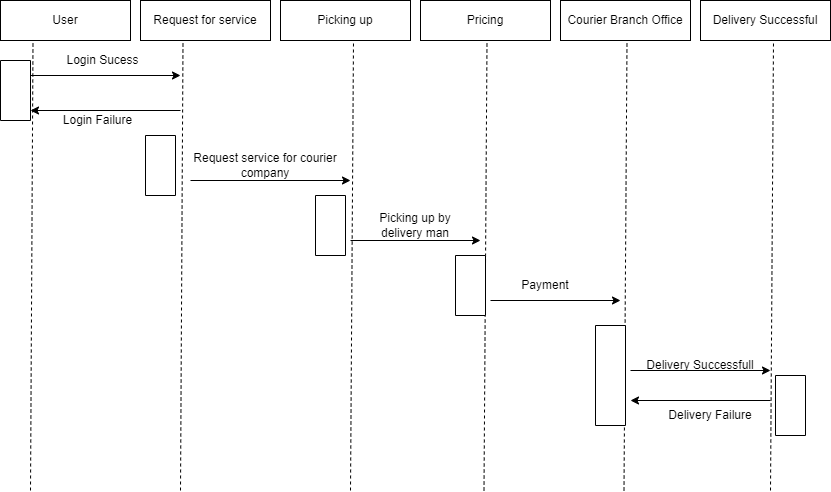

The diagram above was exported from draw.io. Its source (the exported page's mxGraphModel, read from the mxfile embedded in the PNG):
<mxGraphModel dx="1038" dy="511" grid="1" gridSize="10" guides="1" tooltips="1" connect="1" arrows="1" fold="1" page="1" pageScale="1" pageWidth="850" pageHeight="1100" math="0" shadow="0">
  <root>
    <mxCell id="0" />
    <mxCell id="1" parent="0" />
    <mxCell id="4HdgVlx_NDAf9Kwkvggy-1" value="User" style="rounded=0;whiteSpace=wrap;html=1;" parent="1" vertex="1">
      <mxGeometry x="10" y="30" width="130" height="40" as="geometry" />
    </mxCell>
    <mxCell id="4HdgVlx_NDAf9Kwkvggy-2" value="Request for service" style="rounded=0;whiteSpace=wrap;html=1;" parent="1" vertex="1">
      <mxGeometry x="150" y="30" width="130" height="40" as="geometry" />
    </mxCell>
    <mxCell id="4HdgVlx_NDAf9Kwkvggy-3" value="Delivery Successful" style="rounded=0;whiteSpace=wrap;html=1;" parent="1" vertex="1">
      <mxGeometry x="710" y="30" width="130" height="40" as="geometry" />
    </mxCell>
    <mxCell id="4HdgVlx_NDAf9Kwkvggy-4" value="Courier Branch Office" style="rounded=0;whiteSpace=wrap;html=1;" parent="1" vertex="1">
      <mxGeometry x="570" y="30" width="130" height="40" as="geometry" />
    </mxCell>
    <mxCell id="4HdgVlx_NDAf9Kwkvggy-5" value="Pricing" style="rounded=0;whiteSpace=wrap;html=1;" parent="1" vertex="1">
      <mxGeometry x="430" y="30" width="130" height="40" as="geometry" />
    </mxCell>
    <mxCell id="4HdgVlx_NDAf9Kwkvggy-6" value="Picking up" style="rounded=0;whiteSpace=wrap;html=1;" parent="1" vertex="1">
      <mxGeometry x="290" y="30" width="130" height="40" as="geometry" />
    </mxCell>
    <mxCell id="4HdgVlx_NDAf9Kwkvggy-7" value="" style="endArrow=none;dashed=1;html=1;rounded=0;entryX=0.25;entryY=1;entryDx=0;entryDy=0;" parent="1" target="4HdgVlx_NDAf9Kwkvggy-1" edge="1">
      <mxGeometry width="50" height="50" relative="1" as="geometry">
        <mxPoint x="40" y="520" as="sourcePoint" />
        <mxPoint x="450" y="240" as="targetPoint" />
      </mxGeometry>
    </mxCell>
    <mxCell id="4HdgVlx_NDAf9Kwkvggy-8" value="" style="endArrow=none;dashed=1;html=1;rounded=0;entryX=0.25;entryY=1;entryDx=0;entryDy=0;" parent="1" edge="1">
      <mxGeometry width="50" height="50" relative="1" as="geometry">
        <mxPoint x="190" y="520" as="sourcePoint" />
        <mxPoint x="192.5" y="70" as="targetPoint" />
      </mxGeometry>
    </mxCell>
    <mxCell id="4HdgVlx_NDAf9Kwkvggy-9" value="" style="endArrow=none;dashed=1;html=1;rounded=0;" parent="1" edge="1">
      <mxGeometry width="50" height="50" relative="1" as="geometry">
        <mxPoint x="360" y="520" as="sourcePoint" />
        <mxPoint x="363" y="70" as="targetPoint" />
      </mxGeometry>
    </mxCell>
    <mxCell id="4HdgVlx_NDAf9Kwkvggy-10" value="" style="endArrow=none;dashed=1;html=1;rounded=0;" parent="1" edge="1">
      <mxGeometry width="50" height="50" relative="1" as="geometry">
        <mxPoint x="493.5" y="520" as="sourcePoint" />
        <mxPoint x="496.5" y="70" as="targetPoint" />
      </mxGeometry>
    </mxCell>
    <mxCell id="4HdgVlx_NDAf9Kwkvggy-11" value="" style="endArrow=none;dashed=1;html=1;rounded=0;" parent="1" edge="1">
      <mxGeometry width="50" height="50" relative="1" as="geometry">
        <mxPoint x="633.5" y="520" as="sourcePoint" />
        <mxPoint x="636.5" y="70" as="targetPoint" />
      </mxGeometry>
    </mxCell>
    <mxCell id="4HdgVlx_NDAf9Kwkvggy-12" value="" style="endArrow=none;dashed=1;html=1;rounded=0;" parent="1" edge="1">
      <mxGeometry width="50" height="50" relative="1" as="geometry">
        <mxPoint x="780" y="520" as="sourcePoint" />
        <mxPoint x="783" y="70" as="targetPoint" />
      </mxGeometry>
    </mxCell>
    <mxCell id="4HdgVlx_NDAf9Kwkvggy-13" value="" style="rounded=0;whiteSpace=wrap;html=1;rotation=90;" parent="1" vertex="1">
      <mxGeometry x="-5" y="105" width="60" height="30" as="geometry" />
    </mxCell>
    <mxCell id="4HdgVlx_NDAf9Kwkvggy-15" value="" style="rounded=0;whiteSpace=wrap;html=1;rotation=90;" parent="1" vertex="1">
      <mxGeometry x="140" y="180" width="60" height="30" as="geometry" />
    </mxCell>
    <mxCell id="4HdgVlx_NDAf9Kwkvggy-16" value="" style="rounded=0;whiteSpace=wrap;html=1;rotation=90;" parent="1" vertex="1">
      <mxGeometry x="310" y="240" width="60" height="30" as="geometry" />
    </mxCell>
    <mxCell id="4HdgVlx_NDAf9Kwkvggy-17" value="" style="rounded=0;whiteSpace=wrap;html=1;rotation=90;" parent="1" vertex="1">
      <mxGeometry x="450" y="300" width="60" height="30" as="geometry" />
    </mxCell>
    <mxCell id="4HdgVlx_NDAf9Kwkvggy-18" value="" style="rounded=0;whiteSpace=wrap;html=1;rotation=90;" parent="1" vertex="1">
      <mxGeometry x="570" y="390" width="100" height="30" as="geometry" />
    </mxCell>
    <mxCell id="4HdgVlx_NDAf9Kwkvggy-19" value="" style="rounded=0;whiteSpace=wrap;html=1;rotation=90;" parent="1" vertex="1">
      <mxGeometry x="770" y="420" width="60" height="30" as="geometry" />
    </mxCell>
    <mxCell id="4HdgVlx_NDAf9Kwkvggy-20" value="" style="endArrow=classic;html=1;rounded=0;exitX=0.25;exitY=0;exitDx=0;exitDy=0;" parent="1" source="4HdgVlx_NDAf9Kwkvggy-13" edge="1">
      <mxGeometry width="50" height="50" relative="1" as="geometry">
        <mxPoint x="400" y="320" as="sourcePoint" />
        <mxPoint x="190" y="105" as="targetPoint" />
      </mxGeometry>
    </mxCell>
    <mxCell id="4HdgVlx_NDAf9Kwkvggy-21" value="" style="endArrow=classic;html=1;rounded=0;" parent="1" edge="1">
      <mxGeometry width="50" height="50" relative="1" as="geometry">
        <mxPoint x="200" y="210" as="sourcePoint" />
        <mxPoint x="360" y="210" as="targetPoint" />
      </mxGeometry>
    </mxCell>
    <mxCell id="4HdgVlx_NDAf9Kwkvggy-22" value="" style="endArrow=classic;html=1;rounded=0;" parent="1" edge="1">
      <mxGeometry width="50" height="50" relative="1" as="geometry">
        <mxPoint x="360" y="270" as="sourcePoint" />
        <mxPoint x="490" y="270" as="targetPoint" />
      </mxGeometry>
    </mxCell>
    <mxCell id="4HdgVlx_NDAf9Kwkvggy-23" value="" style="endArrow=classic;html=1;rounded=0;" parent="1" edge="1">
      <mxGeometry width="50" height="50" relative="1" as="geometry">
        <mxPoint x="500" y="330" as="sourcePoint" />
        <mxPoint x="630" y="330" as="targetPoint" />
      </mxGeometry>
    </mxCell>
    <mxCell id="4HdgVlx_NDAf9Kwkvggy-24" value="" style="endArrow=classic;html=1;rounded=0;" parent="1" edge="1">
      <mxGeometry width="50" height="50" relative="1" as="geometry">
        <mxPoint x="640" y="400" as="sourcePoint" />
        <mxPoint x="780" y="400" as="targetPoint" />
      </mxGeometry>
    </mxCell>
    <mxCell id="4HdgVlx_NDAf9Kwkvggy-27" value="" style="endArrow=classic;html=1;rounded=0;" parent="1" edge="1">
      <mxGeometry width="50" height="50" relative="1" as="geometry">
        <mxPoint x="780" y="430" as="sourcePoint" />
        <mxPoint x="640" y="430" as="targetPoint" />
      </mxGeometry>
    </mxCell>
    <mxCell id="4HdgVlx_NDAf9Kwkvggy-28" value="" style="endArrow=classic;html=1;rounded=0;" parent="1" edge="1">
      <mxGeometry width="50" height="50" relative="1" as="geometry">
        <mxPoint x="190" y="140" as="sourcePoint" />
        <mxPoint x="40" y="140" as="targetPoint" />
      </mxGeometry>
    </mxCell>
    <mxCell id="4HdgVlx_NDAf9Kwkvggy-29" value="Login Sucess" style="text;html=1;strokeColor=none;fillColor=none;align=center;verticalAlign=middle;whiteSpace=wrap;rounded=0;" parent="1" vertex="1">
      <mxGeometry x="65" y="75" width="95" height="30" as="geometry" />
    </mxCell>
    <mxCell id="4HdgVlx_NDAf9Kwkvggy-30" value="Login Failure" style="text;html=1;strokeColor=none;fillColor=none;align=center;verticalAlign=middle;whiteSpace=wrap;rounded=0;" parent="1" vertex="1">
      <mxGeometry x="65" y="135" width="85" height="30" as="geometry" />
    </mxCell>
    <mxCell id="4HdgVlx_NDAf9Kwkvggy-31" value="Request service for courier company" style="text;html=1;strokeColor=none;fillColor=none;align=center;verticalAlign=middle;whiteSpace=wrap;rounded=0;" parent="1" vertex="1">
      <mxGeometry x="200" y="180" width="150" height="30" as="geometry" />
    </mxCell>
    <mxCell id="4HdgVlx_NDAf9Kwkvggy-32" value="Picking up by delivery man" style="text;html=1;strokeColor=none;fillColor=none;align=center;verticalAlign=middle;whiteSpace=wrap;rounded=0;" parent="1" vertex="1">
      <mxGeometry x="370" y="245" width="110" height="20" as="geometry" />
    </mxCell>
    <mxCell id="4HdgVlx_NDAf9Kwkvggy-33" value="Payment" style="text;html=1;strokeColor=none;fillColor=none;align=center;verticalAlign=middle;whiteSpace=wrap;rounded=0;" parent="1" vertex="1">
      <mxGeometry x="500" y="305" width="110" height="20" as="geometry" />
    </mxCell>
    <mxCell id="4HdgVlx_NDAf9Kwkvggy-34" value="Delivery Successfull" style="text;html=1;strokeColor=none;fillColor=none;align=center;verticalAlign=middle;whiteSpace=wrap;rounded=0;" parent="1" vertex="1">
      <mxGeometry x="650" y="380" width="120" height="30" as="geometry" />
    </mxCell>
    <mxCell id="4HdgVlx_NDAf9Kwkvggy-35" value="Delivery Failure" style="text;html=1;strokeColor=none;fillColor=none;align=center;verticalAlign=middle;whiteSpace=wrap;rounded=0;" parent="1" vertex="1">
      <mxGeometry x="660" y="430" width="120" height="30" as="geometry" />
    </mxCell>
  </root>
</mxGraphModel>